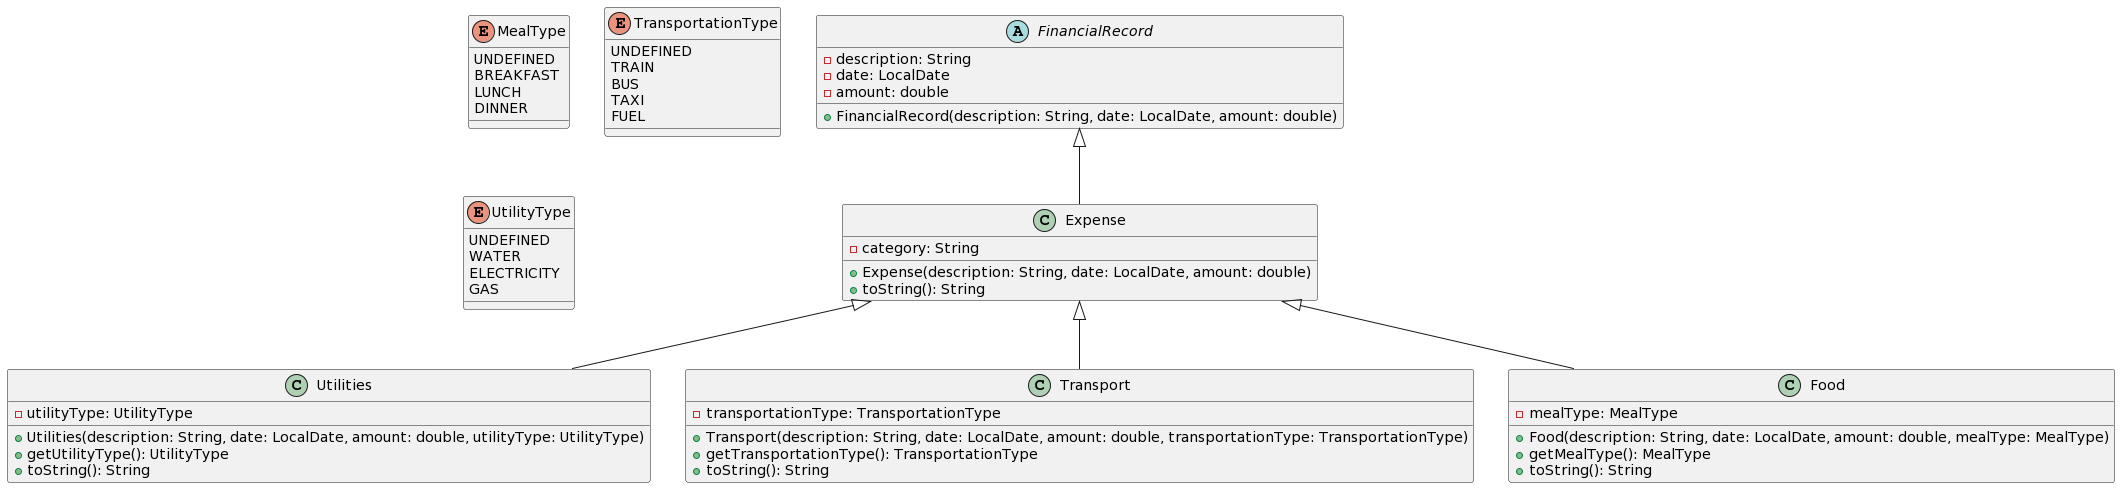

The diagram above was rendered by PlantUML. Its source (embedded in the PNG):
@startuml
enum MealType {
    UNDEFINED
    BREAKFAST
    LUNCH
    DINNER
}

enum TransportationType {
    UNDEFINED
    TRAIN
    BUS
    TAXI
    FUEL
}

enum UtilityType {
    UNDEFINED
    WATER
    ELECTRICITY
    GAS
}

abstract class FinancialRecord {
    - description: String
    - date: LocalDate
    - amount: double
    + FinancialRecord(description: String, date: LocalDate, amount: double)
}

class Expense extends FinancialRecord{
    - category: String
    + Expense(description: String, date: LocalDate, amount: double)
    + toString(): String
}

class Utilities extends Expense{
    - utilityType: UtilityType
    + Utilities(description: String, date: LocalDate, amount: double, utilityType: UtilityType)
    + getUtilityType(): UtilityType
    + toString(): String
}

class Transport extends Expense{
    - transportationType: TransportationType
    + Transport(description: String, date: LocalDate, amount: double, transportationType: TransportationType)
    + getTransportationType(): TransportationType
    + toString(): String
}

class Food extends Expense{
    - mealType: MealType
    + Food(description: String, date: LocalDate, amount: double, mealType: MealType)
    + getMealType(): MealType
    + toString(): String
}
@enduml